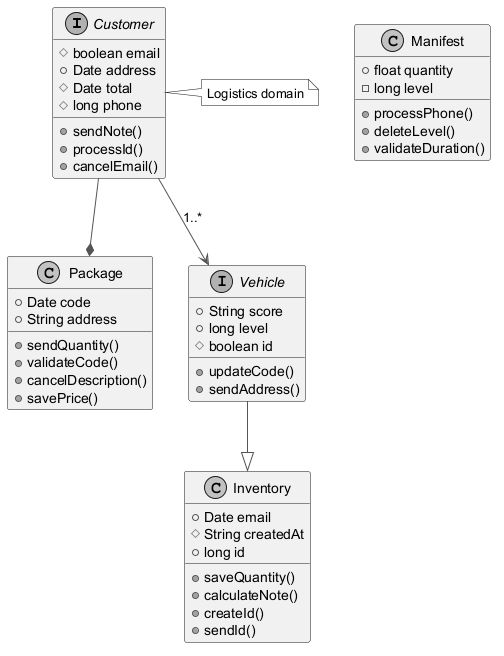

The diagram above was rendered by PlantUML. Its source (embedded in the PNG):
@startuml
skinparam monochrome true
skinparam ArrowColor #555555
interface Customer {
  #boolean email
  +Date address
  #Date total
  #long phone
  +sendNote()
  +processId()
  +cancelEmail()
}
class Manifest {
  +float quantity
  -long level
  +processPhone()
  +deleteLevel()
  +validateDuration()
}
class Package {
  +Date code
  +String address
  +sendQuantity()
  +validateCode()
  +cancelDescription()
  +savePrice()
}
interface Vehicle {
  +String score
  +long level
  #boolean id
  +updateCode()
  +sendAddress()
}
class Inventory {
  +Date email
  #String createdAt
  +long id
  +saveQuantity()
  +calculateNote()
  +createId()
  +sendId()
}
Vehicle --|> Inventory
Customer --* Package
Customer --> Vehicle : "1..*"
note right of Customer : Logistics domain
@enduml